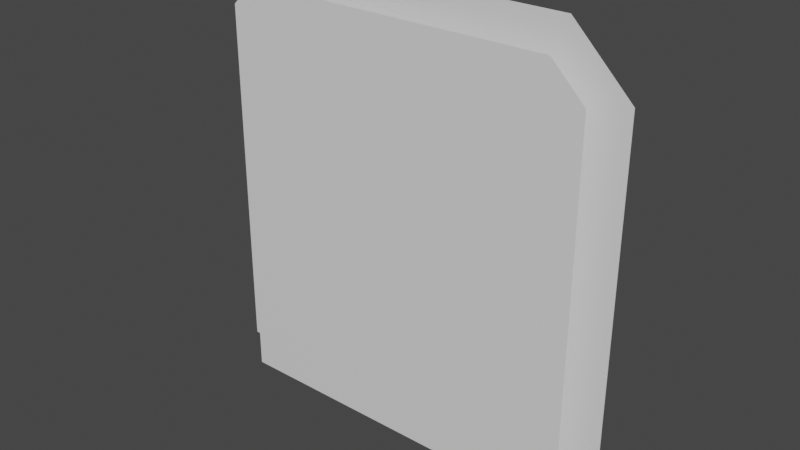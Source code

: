 # Source: Portal.blend  (saved by Blender 2.83.19; exported with 4.5.12 LTS)
import bpy
from mathutils import Matrix  # noqa: F401  (used for matrix-valued properties, if any)

bpy.ops.wm.read_factory_settings(use_empty=True)
scene = bpy.context.scene
scene.name = 'Scene'

# ---- collections
col_collection = bpy.data.collections.new('Collection'); scene.collection.children.link(col_collection)

# ---- materials (node trees are filled in below, after node groups)
mat_material = bpy.data.materials.new('Material')
mat_material.alpha_threshold = 0.0
mat_material.use_transparent_shadow = False
mat_material.line_color = (0.0, 0.0, 0.0, 1.0)

# ---- material node trees
mat_material.use_nodes = True; mat_material.node_tree.nodes.clear()
_N = mat_material.node_tree.nodes; _L = mat_material.node_tree.links
n0 = _N.new('ShaderNodeOutputMaterial'); n0.name = 'Material Output'; n0.location = (300, 300)
n1 = _N.new('ShaderNodeBsdfPrincipled'); n1.name = 'Principled BSDF'; n1.location = (10, 300)
n1.distribution = 'GGX'
n1.subsurface_method = 'BURLEY'
n1.inputs[2].default_value = 0.4
n1.inputs[3].default_value = 1.45
n1.inputs[27].default_value = (0.0, 0.0, 0.0, 1.0)
n1.inputs[28].default_value = 1.0
_L.new(n1.outputs[0], n0.inputs[0])
n0.is_active_output = True

# ---- world
world_world = bpy.data.worlds.new('World'); scene.world = world_world
world_world.use_nodes = True; world_world.node_tree.nodes.clear()
_N = world_world.node_tree.nodes; _L = world_world.node_tree.links
n0 = _N.new('ShaderNodeOutputWorld'); n0.name = 'World Output'; n0.location = (300, 300)
n1 = _N.new('ShaderNodeBackground'); n1.name = 'Background'; n1.location = (10, 300)
n1.inputs[0].default_value = (0.05088, 0.05088, 0.05088, 1.0)
_L.new(n1.outputs[0], n0.inputs[0])
n0.is_active_output = True
world_world.color = (0.05088, 0.05088, 0.05088)
world_world.use_sun_shadow = False
world_world.sun_shadow_jitter_overblur = 0.0

# ---- meshes
me_cube = bpy.data.meshes.new('Cube')
me_cube.from_pydata([(-1.0, -1.0, 1.828e-07), (-0.7537, -1.0, 1.302e-07), (-0.7537, 0.6443, 1.498e-07), (-0.6407, 0.7656, 1.292e-07), (-1.0, 0.7217, 2.033e-07), (-0.7217, 1.0, 1.524e-07), (1.0, -1.0, -2.066e-07), (0.7571, -1.0, -1.546e-07), (0.7571, 0.6443, -1.349e-07), (0.6441, 0.7656, -1.115e-07), (1.0, 0.7217, -1.861e-07), (0.7217, 1.0, -1.286e-07)], [], [(8, 10, 11, 9), (5, 4, 2, 3), (1, 2, 4, 0), (7, 6, 10, 8), (3, 9, 11, 5)])
_uv = me_cube.uv_layers.new(name='UVMap')
_uv.uv.foreach_set('vector', [0.5842, 0.706, 0.5842, 0.75, 0.625, 0.706, 0.5842, 0.6885, 0.625, 0.7152, 0.5842, 0.75, 0.5842, 0.706, 0.5842, 0.6885, 0.375, 0.706, 0.569, 0.706, 0.569, 0.75, 0.375, 0.75, 0.375, 0.706, 0.375, 0.75, 0.569, 0.75, 0.569, 0.706, 0.5842, 0.6885, 0.5842, 0.6885, 0.625, 0.6885, 0.625, 0.6885])
me_cube.materials.append(mat_material)
me_cube.use_remesh_preserve_volume = False
me_cube.use_remesh_preserve_attributes = False
me_cube.use_mirror_vertex_groups = False
me_cube.update()
me_cube_001 = bpy.data.meshes.new('Cube.001')
me_cube_001.from_pydata([(-0.873, -1.069, -0.1082), (0.8593, -1.069, -0.1082), (-0.7155, 0.8762, -0.1082), (-0.873, 0.7187, -0.1082), (0.7018, 0.8762, -0.1082), (0.8593, 0.7187, -0.1082)], [], [(1, 5, 4, 2, 3, 0)])
_uv = me_cube_001.uv_layers.new(name='UVMap')
_uv.uv.foreach_set('vector', [0.375, 0.706, 0.5672, 0.706, 0.5842, 0.706, 0.5842, 0.706, 0.5672, 0.706, 0.375, 0.706])
me_cube_001.materials.append(mat_material)
me_cube_001.use_remesh_preserve_volume = False
me_cube_001.use_remesh_preserve_attributes = False
me_cube_001.use_mirror_vertex_groups = False
me_cube_001.update()

# ---- objects
ob_frame = bpy.data.objects.new('Frame', me_cube)
ob_portal = bpy.data.objects.new('Portal', me_cube_001)

# ---- transforms, parenting, visibility, modifiers, constraints
ob_frame.location = (0.0, 0.0, 0.0)
ob_frame.rotation_euler = (-4.712, 4.371e-08, 3.142)
ob_frame.lock_rotations_4d = False
ob_frame.empty_display_type = 'ARROWS'
ob_frame.lineart.crease_threshold = 0.0
ob_portal.location = (0.0, 0.0, 0.0)
ob_portal.rotation_euler = (-4.712, 4.371e-08, 3.142)
ob_portal.lock_rotations_4d = False
ob_portal.empty_display_type = 'ARROWS'
ob_portal.lineart.crease_threshold = 0.0

# ---- collection membership
col_collection.objects.link(ob_frame)
col_collection.objects.link(ob_portal)

# ---- scene / render settings (as saved in the file)
scene.frame_start = 1; scene.frame_end = 250; scene.frame_set(1)
scene.render.engine = 'BLENDER_EEVEE_NEXT'
scene.cycles.use_denoising = False
scene.cycles.samples = 128
scene.cycles.sampling_pattern = 'TABULATED_SOBOL'
scene.cycles.use_adaptive_sampling = False
scene.cycles.use_light_tree = False
scene.view_settings.view_transform = 'Filmic'
bpy.context.view_layer.update()

# ---- added for rendering (the .blend has no active camera and no usable light): camera, sun
cam_auto = bpy.data.cameras.new('AutoCamera')
cam_auto.lens = 50.0
cam_auto.sensor_width = 36.0
cam_auto.clip_end = 1000.0
ob_auto_camera = bpy.data.objects.new('AutoCamera', cam_auto)
scene.collection.objects.link(ob_auto_camera)
ob_auto_camera.location = (2.66425, -3.2512, 2.09697)
ob_auto_camera.rotation_euler = (1.09748, -7.21219e-08, 0.694738)
scene.camera = ob_auto_camera
light_auto_sun = bpy.data.lights.new('AutoSun', 'SUN')
light_auto_sun.energy = 3.0
light_auto_sun.angle = 0.0523599
ob_auto_sun = bpy.data.objects.new('AutoSun', light_auto_sun)
scene.collection.objects.link(ob_auto_sun)
ob_auto_sun.rotation_euler = (0.872665, 0.174533, 0.523599)
bpy.context.view_layer.update()
